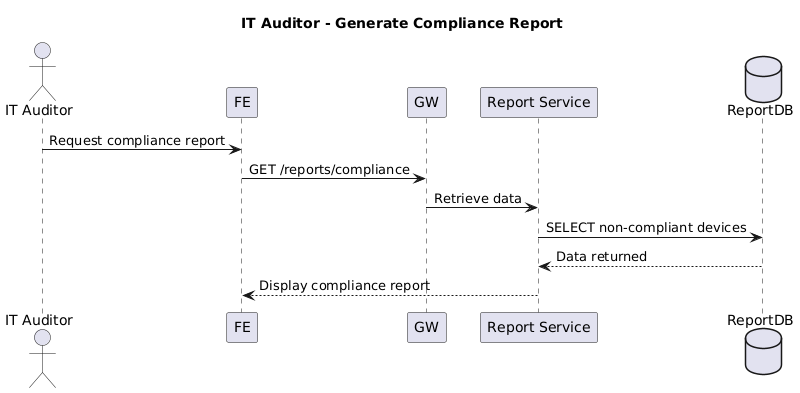

The diagram above was rendered by PlantUML. Its source (embedded in the PNG):
@startuml
title IT Auditor - Generate Compliance Report

actor "IT Auditor"
participant FE
participant GW
participant "Report Service" as REP
database "ReportDB" as RDB

"IT Auditor" -> FE : Request compliance report
FE -> GW : GET /reports/compliance
GW -> REP : Retrieve data
REP -> RDB : SELECT non-compliant devices
RDB --> REP : Data returned
REP --> FE : Display compliance report
@enduml